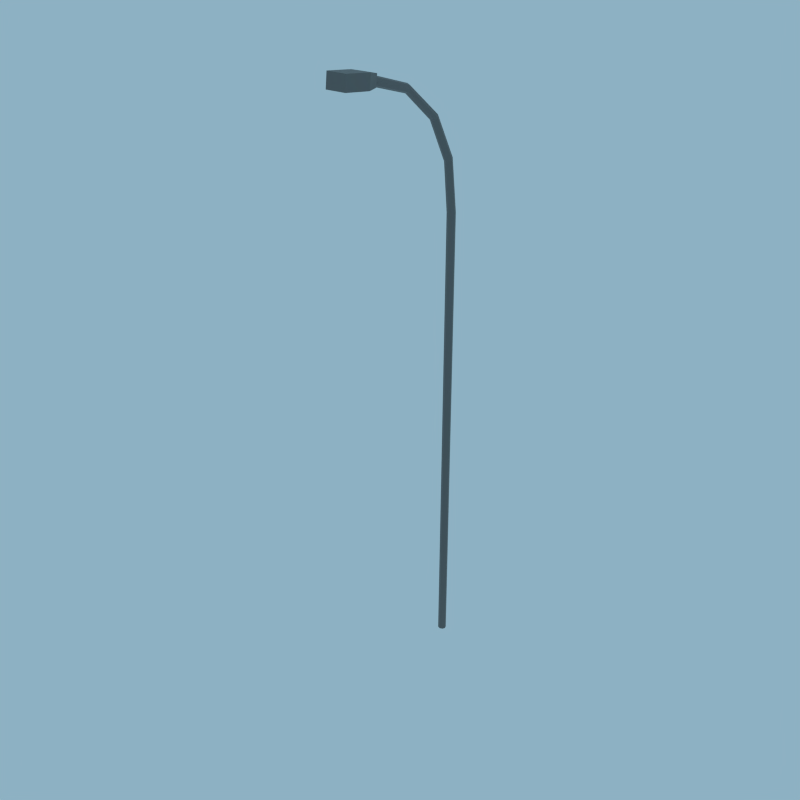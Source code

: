 # Source: lamp.blend  (saved by Blender 3.3.6; exported with 4.5.12 LTS)
import bpy
from mathutils import Matrix  # noqa: F401  (used for matrix-valued properties, if any)

bpy.ops.wm.read_factory_settings(use_empty=True)
scene = bpy.context.scene
scene.name = 'Scene'

# ---- collections
col_collection_1 = bpy.data.collections.new('Collection 1'); scene.collection.children.link(col_collection_1)

# ---- images (referenced by path relative to the original .blend; pixels are not part of the script)
import os
ASSET_DIR = os.environ.get("B2B_ASSET_DIR", "")  # directory of the original .blend (textures are referenced by path, not embedded)
HERE = os.path.dirname(os.path.abspath(__file__))  # packed textures are extracted next to this script under _unpacked/

def load_image(name, relpath, width, height, colorspace="sRGB"):
    """Load a texture the original file referenced (path relative to the .blend, or extracted next to this script)."""
    p = next((c for c in (os.path.join(HERE, relpath), os.path.join(ASSET_DIR, relpath)) if relpath and os.path.exists(c)), "")
    if p:
        img = bpy.data.images.load(p, check_existing=True)
        img.name = name
    else:  # same state as the original file: an image datablock whose file is absent (Cycles renders it pink)
        img = bpy.data.images.new(name, width, height)
        img.source = "FILE"
        img.filepath = "//" + (relpath or name)
    img.colorspace_settings.name = colorspace
    return img
img_lamp = load_image('lamp', '_unpacked/lamp.90c6f004.png', 16, 16, 'sRGB')

# ---- materials (node trees are filled in below, after node groups)
mat_material = bpy.data.materials.new('Material')

# ---- material node trees
mat_material.use_nodes = True; mat_material.node_tree.nodes.clear()
_N = mat_material.node_tree.nodes; _L = mat_material.node_tree.links
n0 = _N.new('ShaderNodeBsdfPrincipled'); n0.name = 'Principled BSDF'; n0.location = (10, 300)
n0.distribution = 'GGX'
n0.subsurface_method = 'RANDOM_WALK_SKIN'
n0.inputs[3].default_value = 1.45
n0.inputs[27].default_value = (0.0, 0.0, 0.0, 1.0)
n0.inputs[28].default_value = 1.0
n1 = _N.new('ShaderNodeOutputMaterial'); n1.name = 'Material Output'; n1.location = (300, 300)
n2 = _N.new('ShaderNodeTexImage'); n2.name = 'Image Texture'; n2.location = (-280, 260)
n2.image = img_lamp
_L.new(n0.outputs[0], n1.inputs[0])
_L.new(n2.outputs[0], n0.inputs[0])
n1.is_active_output = True

# ---- world
world_world = bpy.data.worlds.new('World'); scene.world = world_world
world_world.use_nodes = True; world_world.node_tree.nodes.clear()
_N = world_world.node_tree.nodes; _L = world_world.node_tree.links
n0 = _N.new('ShaderNodeBackground'); n0.name = 'Background'; n0.location = (114, 309)
n0.inputs[0].default_value = (0.1919, 0.315, 0.3887, 1.0)
n0.inputs[1].default_value = 1.4
n1 = _N.new('ShaderNodeOutputWorld'); n1.name = 'World Output'; n1.location = (300, 300)
_L.new(n0.outputs[0], n1.inputs[0])
n1.is_active_output = True
world_world.color = (0.05088, 0.05088, 0.05088)
world_world.use_sun_shadow = False
world_world.sun_shadow_jitter_overblur = 0.0
world_world.cycles.sampling_method = 'MANUAL'
world_world.cycles.sample_map_resolution = 2048

# ---- meshes
me_circle_005 = bpy.data.meshes.new('Circle.005')
me_circle_005.from_pydata([(-0.03742, -0.04437, 0.001281), (-0.05314, -0.007152, -0.0004528), (-0.03798, 0.03069, -0.00205), (-1.859e-05, 0.04667, -0.002641), (0.03794, 0.03069, -0.00205), (0.05311, -0.007152, -0.0004528), (0.03739, -0.04437, 0.001281), (-1.859e-05, -0.05981, 0.00199), (-0.03732, -0.3657, 7.005), (-0.03657, -0.1041, 6.5), (-0.05318, -0.07521, 6.523), (-0.03829, -0.04467, 6.546), (-1.238e-08, -0.03173, 6.556), (0.03829, -0.04467, 6.546), (0.05318, -0.07521, 6.523), (0.03657, -0.1041, 6.5), (-1.193e-08, -0.1154, 6.49), (-1.191e-08, -0.05324, 5.902), (-0.03719, -0.8091, 7.372), (-1.476e-08, -0.3746, 6.993), (0.03732, -0.3657, 7.005), (0.05313, -0.3439, 7.036), (0.03793, -0.3216, 7.066), (-1.284e-08, -0.3122, 7.079), (-0.03793, -0.3216, 7.066), (0.03741, -0.0378, 5.901), (-0.05313, -0.3439, 7.036), (0.05312, -0.0005772, 5.9), (0.03796, 0.03726, 5.898), (-1.168e-08, 0.05324, 5.897), (-0.03796, 0.03726, 5.898), (-0.05312, -0.0005772, 5.9), (-0.03741, -0.0378, 5.901), (-1.849e-08, -0.8121, 7.357), (0.03719, -0.8091, 7.372), (0.05313, -0.8016, 7.408), (0.03791, -0.7937, 7.445), (-1.261e-08, -0.7903, 7.461), (-0.03791, -0.7937, 7.445), (-0.05313, -0.8016, 7.408), (-0.04118, -1.397, 7.543), (-1.735e-08, -1.397, 7.525), (0.04118, -1.397, 7.543), (0.05798, -1.394, 7.584), (0.04084, -1.392, 7.625), (-9.723e-09, -1.392, 7.641), (-0.04084, -1.392, 7.625), (-0.05798, -1.394, 7.584), (0.07755, -1.366, 7.512), (0.07755, -1.351, 7.65), (0.1272, -1.872, 7.547), (0.1272, -1.853, 7.723), (-0.07755, -1.366, 7.512), (-0.07755, -1.351, 7.65), (-0.1272, -1.872, 7.547), (-0.1272, -1.853, 7.723), (0.1272, -1.5, 7.685), (0.1272, -1.519, 7.509), (-0.1272, -1.5, 7.685), (-0.1272, -1.519, 7.509), (0.1272, -1.579, 7.694), (-0.1272, -1.598, 7.517), (0.1272, -1.598, 7.517), (-0.1272, -1.579, 7.694), (-0.1172, -1.608, 7.518), (-0.1172, -1.862, 7.546), (0.1172, -1.862, 7.546), (0.1172, -1.608, 7.518)], [], [(24, 26, 39, 38), (19, 20, 34, 33), (9, 16, 19, 8), (12, 11, 24, 23), (15, 14, 21, 20), (13, 12, 23, 22), (17, 25, 15, 16), (27, 28, 13, 14), (30, 31, 10, 11), (32, 17, 16, 9), (29, 30, 11, 12), (31, 32, 9, 10), (29, 28, 4, 3), (17, 32, 0, 7), (25, 17, 7, 6), (28, 27, 5, 4), (30, 29, 3, 2), (6, 7, 0, 1, 2, 3, 4, 5), (32, 31, 1, 0), (31, 30, 2, 1), (28, 29, 12, 13), (25, 27, 14, 15), (10, 9, 8, 26), (16, 15, 20, 19), (14, 13, 22, 21), (11, 10, 26, 24), (20, 21, 35, 34), (26, 8, 18, 39), (23, 24, 38, 37), (8, 19, 33, 18), (21, 22, 36, 35), (22, 23, 37, 36), (39, 18, 40, 47), (34, 35, 43, 42), (38, 39, 47, 46), (33, 34, 42, 41), (36, 37, 45, 44), (35, 36, 44, 43), (18, 33, 41, 40), (37, 38, 46, 45), (46, 47, 40, 41, 42, 43, 44, 45), (58, 53, 52, 59), (51, 55, 54, 50), (55, 63, 61, 54), (60, 51, 50, 62), (53, 58, 56, 49), (63, 58, 59, 61), (49, 56, 57, 48), (63, 55, 51, 60), (48, 57, 59, 52), (58, 63, 60, 56), (56, 60, 62, 57), (64, 67, 66, 65), (53, 49, 48, 52), (57, 62, 61, 59), (64, 65, 54, 61), (66, 67, 62, 50), (65, 66, 50, 54), (67, 64, 61, 62), (27, 25, 6, 5)])
_uv = me_circle_005.uv_layers.new(name='UVMap')
_uv.uv.foreach_set('vector', [0.5792, 0.4964, 0.5776, 0.3807, 0.1219, 0.2472, 0.1192, 0.4021, 0.5809, 0.5285, 0.5842, 0.7047, 0.7449, 0.1998, 0.1569, 0.5282, 0.3614, 0.5343, 0.3562, 0.663, 0.5809, 0.5285, 0.5781, 0.3947, 0.3783, 0.8332, 0.3767, 0.6481, 0.5792, 0.4964, 0.582, 0.6761, 0.3579, 0.838, 0.3655, 0.966, 0.5858, 0.8218, 0.5842, 0.7047, 0.374, 0.966, 0.3783, 0.8332, 0.582, 0.6761, 0.5847, 0.8113, 0.884, 0.4988, 0.8797, 0.6659, 0.3579, 0.838, 0.3562, 0.663, 0.8989, 0.7811, 0.9291, 0.7779, 0.374, 0.966, 0.3655, 0.966, 0.9568, 0.4845, 0.9393, 0.3705, 0.3699, 0.5243, 0.3767, 0.6481, 0.9094, 0.3769, 0.884, 0.4988, 0.3562, 0.663, 0.3614, 0.5343, 0.9527, 0.6546, 0.9568, 0.4845, 0.3767, 0.6481, 0.3783, 0.8332, 0.9393, 0.3705, 0.9094, 0.3769, 0.3614, 0.5343, 0.3699, 0.5243, 0.9527, 0.6546, 0.9291, 0.7779, 0.131, 0.1558, 0.1359, 0.1267, 0.884, 0.4988, 0.9094, 0.3769, 0.1241, 0.06128, 0.1194, 0.09002, 0.8797, 0.6659, 0.884, 0.4988, 0.1194, 0.09002, 0.1195, 0.1294, 0.9291, 0.7779, 0.8989, 0.7811, 0.1243, 0.1565, 0.131, 0.1558, 0.9568, 0.4845, 0.9527, 0.6546, 0.1359, 0.1267, 0.1358, 0.08665, 0.1195, 0.1294, 0.1194, 0.09002, 0.1241, 0.06128, 0.1309, 0.05979, 0.1358, 0.08665, 0.1359, 0.1267, 0.131, 0.1558, 0.1243, 0.1565, 0.9094, 0.3769, 0.9393, 0.3705, 0.1309, 0.05979, 0.1241, 0.06128, 0.9393, 0.3705, 0.9568, 0.4845, 0.1358, 0.08665, 0.1309, 0.05979, 0.9291, 0.7779, 0.9527, 0.6546, 0.3783, 0.8332, 0.374, 0.966, 0.8797, 0.6659, 0.8989, 0.7811, 0.3655, 0.966, 0.3579, 0.838, 0.3699, 0.5243, 0.3614, 0.5343, 0.5781, 0.3947, 0.5776, 0.3807, 0.3562, 0.663, 0.3579, 0.838, 0.5842, 0.7047, 0.5809, 0.5285, 0.3655, 0.966, 0.374, 0.966, 0.5847, 0.8113, 0.5858, 0.8218, 0.3767, 0.6481, 0.3699, 0.5243, 0.5776, 0.3807, 0.5792, 0.4964, 0.5842, 0.7047, 0.5858, 0.8218, 0.744, 0.2983, 0.7449, 0.1998, 0.5776, 0.3807, 0.5781, 0.3947, 0.1373, 0.3015, 0.1219, 0.2472, 0.582, 0.6761, 0.5792, 0.4964, 0.1192, 0.4021, 0.1299, 0.6771, 0.5781, 0.3947, 0.5809, 0.5285, 0.1569, 0.5282, 0.1373, 0.3015, 0.5858, 0.8218, 0.5847, 0.8113, 0.7403, 0.2685, 0.744, 0.2983, 0.5847, 0.8113, 0.582, 0.6761, 0.1299, 0.6771, 0.7403, 0.2685, 0.1219, 0.2472, 0.1373, 0.3015, 0.6274, 0.4404, 0.606, 0.4239, 0.7449, 0.1998, 0.744, 0.2983, 0.6399, 0.6059, 0.6521, 0.5697, 0.1192, 0.4021, 0.1219, 0.2472, 0.606, 0.4239, 0.5955, 0.4607, 0.1569, 0.5282, 0.7449, 0.1998, 0.6521, 0.5697, 0.6471, 0.5009, 0.7403, 0.2685, 0.1299, 0.6771, 0.6009, 0.5288, 0.6188, 0.5888, 0.744, 0.2983, 0.7403, 0.2685, 0.6188, 0.5888, 0.6399, 0.6059, 0.1373, 0.3015, 0.1569, 0.5282, 0.6471, 0.5009, 0.6274, 0.4404, 0.1299, 0.6771, 0.1192, 0.4021, 0.5955, 0.4607, 0.6009, 0.5288, 0.5955, 0.4607, 0.606, 0.4239, 0.6274, 0.4404, 0.6471, 0.5009, 0.6521, 0.5697, 0.6399, 0.6059, 0.6188, 0.5888, 0.6009, 0.5288, 0.6162, 0.2729, 0.5506, 0.4333, 0.6077, 0.3953, 0.6929, 0.2243, 0.8361, 0.467, 0.7816, 0.06785, 0.8612, 0.01925, 0.9181, 0.4184, 0.7816, 0.06785, 0.6575, 0.2271, 0.7359, 0.1785, 0.8612, 0.01925, 0.7213, 0.6262, 0.8361, 0.467, 0.9181, 0.4184, 0.8046, 0.5776, 0.5506, 0.4333, 0.6162, 0.2729, 0.6828, 0.6721, 0.5949, 0.6767, 0.6575, 0.2271, 0.6162, 0.2729, 0.6929, 0.2243, 0.7359, 0.1785, 0.5949, 0.6767, 0.6828, 0.6721, 0.7654, 0.6235, 0.6559, 0.6387, 0.6575, 0.2271, 0.7816, 0.06785, 0.8361, 0.467, 0.7213, 0.6262, 0.6559, 0.6387, 0.7654, 0.6235, 0.6929, 0.2243, 0.6077, 0.3953, 0.6162, 0.2729, 0.6575, 0.2271, 0.7213, 0.6262, 0.6828, 0.6721, 0.6828, 0.6721, 0.7213, 0.6262, 0.8046, 0.5776, 0.7654, 0.6235, 0.7438, 0.1884, 0.8067, 0.5562, 0.9123, 0.4085, 0.8595, 0.04071, 0.5506, 0.4333, 0.5949, 0.6767, 0.6559, 0.6387, 0.6077, 0.3953, 0.7654, 0.6235, 0.8046, 0.5776, 0.7359, 0.1785, 0.6929, 0.2243, 0.7438, 0.1884, 0.8595, 0.04071, 0.8612, 0.01925, 0.7359, 0.1785, 0.9123, 0.4085, 0.8067, 0.5562, 0.8046, 0.5776, 0.9181, 0.4184, 0.8595, 0.04071, 0.9123, 0.4085, 0.9181, 0.4184, 0.8612, 0.01925, 0.8067, 0.5562, 0.7438, 0.1884, 0.7359, 0.1785, 0.8046, 0.5776, 0.8989, 0.7811, 0.8797, 0.6659, 0.1195, 0.1294, 0.1243, 0.1565])
me_circle_005.materials.append(mat_material)
me_circle_005.use_remesh_preserve_volume = False
me_circle_005.use_remesh_preserve_attributes = False
me_circle_005.use_mirror_vertex_groups = False
me_circle_005.update()

# ---- objects
ob_circle_005 = bpy.data.objects.new('Circle.005', me_circle_005)

# ---- transforms, parenting, visibility, modifiers, constraints
ob_circle_005.location = (-0.001244, 0.0, 0.0)
ob_circle_005.lineart.crease_threshold = 0.0

# ---- collection membership
col_collection_1.objects.link(ob_circle_005)

# ---- scene / render settings (as saved in the file)
scene.frame_start = 1; scene.frame_end = 250; scene.frame_set(1)
scene.render.engine = 'CYCLES'
scene.render.resolution_x = 1024
scene.render.resolution_y = 1024
scene.render.dither_intensity = 0.0
scene.render.use_border = True
scene.cycles.use_denoising = False
scene.cycles.samples = 100
scene.cycles.sampling_pattern = 'TABULATED_SOBOL'
scene.cycles.light_sampling_threshold = 0.0
scene.cycles.use_adaptive_sampling = False
scene.cycles.use_light_tree = False
scene.cycles.blur_glossy = 0.0
scene.cycles.pixel_filter_type = 'GAUSSIAN'
scene.cycles.sample_clamp_indirect = 0.0
scene.view_settings.view_transform = 'Standard'
bpy.context.view_layer.update()

# ---- added for rendering (the .blend has no active camera): camera
cam_auto = bpy.data.cameras.new('AutoCamera')
cam_auto.lens = 50.0
cam_auto.sensor_width = 36.0
cam_auto.clip_end = 1000.0
ob_auto_camera = bpy.data.objects.new('AutoCamera', cam_auto)
scene.collection.objects.link(ob_auto_camera)
ob_auto_camera.location = (7.36956, -9.75453, 9.75705)
ob_auto_camera.rotation_euler = (1.09748, -7.21219e-08, 0.694738)
scene.camera = ob_auto_camera
bpy.context.view_layer.update()

